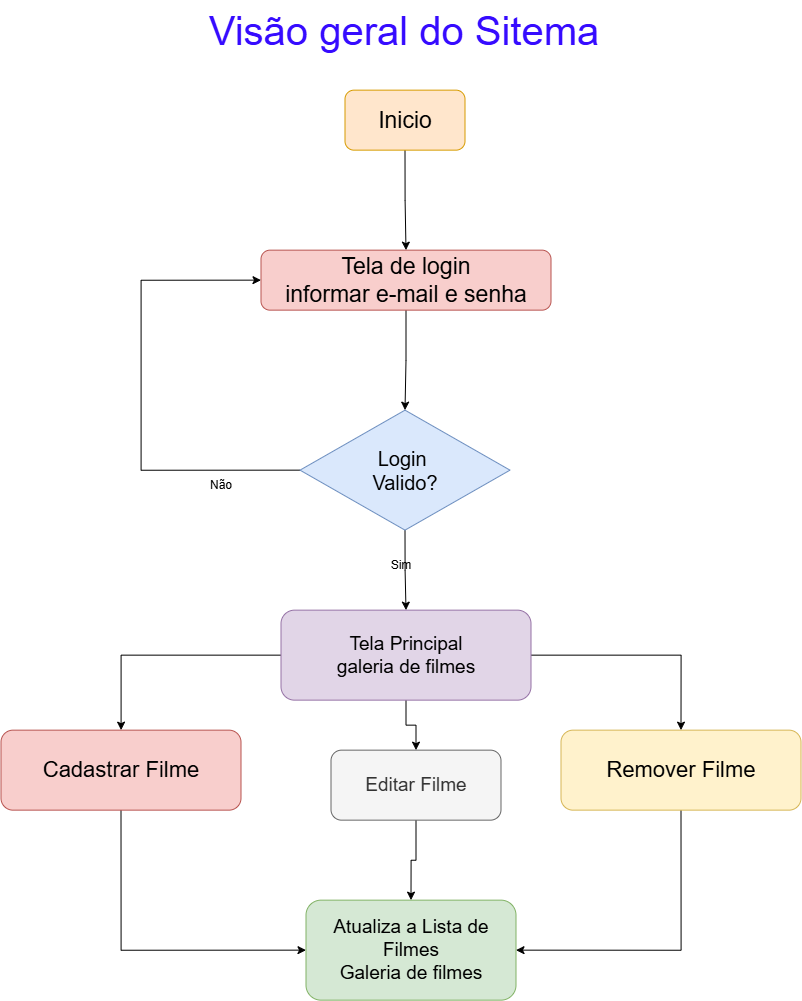

The diagram above was exported from draw.io. Its source (the exported page's mxGraphModel, read from the mxfile embedded in the PNG):
<mxGraphModel dx="1393" dy="825" grid="1" gridSize="10" guides="1" tooltips="1" connect="1" arrows="1" fold="1" page="1" pageScale="1" pageWidth="827" pageHeight="1169" math="0" shadow="0">
  <root>
    <mxCell id="0" />
    <mxCell id="1" parent="0" />
    <mxCell id="CvRmWhau4hl0X68zyxpW-2" parent="1" style="text;html=1;whiteSpace=wrap;strokeColor=none;fillColor=none;align=center;verticalAlign=middle;rounded=0;autosize=1;resizable=0;fontColor=#360BFF;" value="&lt;font style=&quot;font-size: 40px;&quot;&gt;Visão geral do Sitema&lt;/font&gt;" vertex="1">
      <mxGeometry height="60" width="410" x="209" y="20" as="geometry" />
    </mxCell>
    <mxCell id="CvRmWhau4hl0X68zyxpW-5" edge="1" parent="1" source="CvRmWhau4hl0X68zyxpW-3" style="edgeStyle=orthogonalEdgeStyle;rounded=0;orthogonalLoop=1;jettySize=auto;html=1;exitX=0.5;exitY=1;exitDx=0;exitDy=0;entryX=0.5;entryY=0;entryDx=0;entryDy=0;" target="CvRmWhau4hl0X68zyxpW-4">
      <mxGeometry relative="1" as="geometry" />
    </mxCell>
    <mxCell id="CvRmWhau4hl0X68zyxpW-3" parent="1" style="rounded=1;whiteSpace=wrap;html=1;labelBackgroundColor=none;fillColor=#ffe6cc;strokeColor=#d79b00;" value="&lt;font style=&quot;font-size: 23px;&quot;&gt;Inicio&lt;/font&gt;" vertex="1">
      <mxGeometry height="60" width="120" x="354" y="110" as="geometry" />
    </mxCell>
    <mxCell id="CvRmWhau4hl0X68zyxpW-7" edge="1" parent="1" source="CvRmWhau4hl0X68zyxpW-4" style="edgeStyle=orthogonalEdgeStyle;rounded=0;orthogonalLoop=1;jettySize=auto;html=1;exitX=0.5;exitY=1;exitDx=0;exitDy=0;entryX=0.5;entryY=0;entryDx=0;entryDy=0;" target="CvRmWhau4hl0X68zyxpW-6">
      <mxGeometry relative="1" as="geometry" />
    </mxCell>
    <mxCell id="CvRmWhau4hl0X68zyxpW-4" parent="1" style="rounded=1;whiteSpace=wrap;html=1;labelBackgroundColor=none;fillColor=#f8cecc;strokeColor=#b85450;" value="&lt;font style=&quot;font-size: 23px;&quot;&gt;Tela de login&lt;/font&gt;&lt;div&gt;&lt;font style=&quot;font-size: 23px;&quot;&gt;informar e-mail e senha&lt;/font&gt;&lt;/div&gt;" vertex="1">
      <mxGeometry height="60" width="290" x="270" y="270" as="geometry" />
    </mxCell>
    <mxCell id="CvRmWhau4hl0X68zyxpW-10" edge="1" parent="1" source="CvRmWhau4hl0X68zyxpW-6" style="edgeStyle=orthogonalEdgeStyle;rounded=0;orthogonalLoop=1;jettySize=auto;html=1;exitX=0;exitY=0.5;exitDx=0;exitDy=0;entryX=0;entryY=0.5;entryDx=0;entryDy=0;" target="CvRmWhau4hl0X68zyxpW-4">
      <mxGeometry relative="1" as="geometry">
        <Array as="points">
          <mxPoint x="150.09" y="490.09" />
          <mxPoint x="150.09" y="300.09" />
        </Array>
        <mxPoint x="190" y="300" as="targetPoint" />
      </mxGeometry>
    </mxCell>
    <mxCell id="CvRmWhau4hl0X68zyxpW-13" edge="1" parent="1" source="CvRmWhau4hl0X68zyxpW-6" style="edgeStyle=orthogonalEdgeStyle;rounded=0;orthogonalLoop=1;jettySize=auto;html=1;exitX=0.5;exitY=1;exitDx=0;exitDy=0;entryX=0.5;entryY=0;entryDx=0;entryDy=0;" target="CvRmWhau4hl0X68zyxpW-12">
      <mxGeometry relative="1" as="geometry" />
    </mxCell>
    <mxCell id="CvRmWhau4hl0X68zyxpW-6" parent="1" style="rhombus;whiteSpace=wrap;html=1;shapeInside=1;fillColor=#dae8fc;strokeColor=#6c8ebf;" value="&lt;font style=&quot;font-size: 20px;&quot;&gt;Login&amp;nbsp; Valido?&lt;/font&gt;" vertex="1">
      <mxGeometry height="120" width="210" x="309" y="430" as="geometry" />
    </mxCell>
    <mxCell id="CvRmWhau4hl0X68zyxpW-11" parent="1" style="text;html=1;whiteSpace=wrap;strokeColor=none;fillColor=none;align=center;verticalAlign=middle;rounded=0;" value="Não" vertex="1">
      <mxGeometry height="30" width="60" x="200" y="490" as="geometry" />
    </mxCell>
    <mxCell id="CvRmWhau4hl0X68zyxpW-21" edge="1" parent="1" source="CvRmWhau4hl0X68zyxpW-12" style="edgeStyle=orthogonalEdgeStyle;rounded=0;orthogonalLoop=1;jettySize=auto;html=1;exitX=0;exitY=0.5;exitDx=0;exitDy=0;" target="CvRmWhau4hl0X68zyxpW-20">
      <mxGeometry relative="1" as="geometry" />
    </mxCell>
    <mxCell id="CvRmWhau4hl0X68zyxpW-23" edge="1" parent="1" source="CvRmWhau4hl0X68zyxpW-12" style="edgeStyle=orthogonalEdgeStyle;rounded=0;orthogonalLoop=1;jettySize=auto;html=1;exitX=0.5;exitY=1;exitDx=0;exitDy=0;" target="CvRmWhau4hl0X68zyxpW-22">
      <mxGeometry relative="1" as="geometry" />
    </mxCell>
    <mxCell id="CvRmWhau4hl0X68zyxpW-25" edge="1" parent="1" source="CvRmWhau4hl0X68zyxpW-12" style="edgeStyle=orthogonalEdgeStyle;rounded=0;orthogonalLoop=1;jettySize=auto;html=1;exitX=1;exitY=0.5;exitDx=0;exitDy=0;entryX=0.5;entryY=0;entryDx=0;entryDy=0;" target="CvRmWhau4hl0X68zyxpW-24">
      <mxGeometry relative="1" as="geometry" />
    </mxCell>
    <mxCell id="CvRmWhau4hl0X68zyxpW-12" parent="1" style="rounded=1;whiteSpace=wrap;html=1;fillColor=#e1d5e7;strokeColor=#9673a6;" value="&lt;font style=&quot;font-size: 19px;&quot;&gt;Tela Principal&lt;/font&gt;&lt;div&gt;&lt;span style=&quot;font-size: 19px;&quot;&gt;galeria de filmes&lt;/span&gt;&lt;/div&gt;" vertex="1">
      <mxGeometry height="90" width="250" x="290" y="630" as="geometry" />
    </mxCell>
    <mxCell id="CvRmWhau4hl0X68zyxpW-14" parent="1" style="text;html=1;whiteSpace=wrap;strokeColor=none;fillColor=none;align=center;verticalAlign=middle;rounded=0;fontSize=12;" value="Sim" vertex="1">
      <mxGeometry height="30" width="60" x="380" y="570" as="geometry" />
    </mxCell>
    <mxCell id="CvRmWhau4hl0X68zyxpW-31" edge="1" parent="1" source="CvRmWhau4hl0X68zyxpW-20" style="edgeStyle=orthogonalEdgeStyle;rounded=0;orthogonalLoop=1;jettySize=auto;html=1;exitX=0.5;exitY=1;exitDx=0;exitDy=0;entryX=0;entryY=0.5;entryDx=0;entryDy=0;" target="CvRmWhau4hl0X68zyxpW-26">
      <mxGeometry relative="1" as="geometry" />
    </mxCell>
    <mxCell id="CvRmWhau4hl0X68zyxpW-20" parent="1" style="rounded=1;whiteSpace=wrap;html=1;fontSize=22;labelBorderColor=none;fillColor=#f8cecc;strokeColor=#b85450;" value="Cadastrar Filme" vertex="1">
      <mxGeometry height="80" width="240" x="10" y="750" as="geometry" />
    </mxCell>
    <mxCell id="CvRmWhau4hl0X68zyxpW-30" edge="1" parent="1" source="CvRmWhau4hl0X68zyxpW-22" style="edgeStyle=orthogonalEdgeStyle;rounded=0;orthogonalLoop=1;jettySize=auto;html=1;exitX=0.5;exitY=1;exitDx=0;exitDy=0;entryX=0.5;entryY=0;entryDx=0;entryDy=0;" target="CvRmWhau4hl0X68zyxpW-26">
      <mxGeometry relative="1" as="geometry" />
    </mxCell>
    <mxCell id="CvRmWhau4hl0X68zyxpW-22" parent="1" style="rounded=1;whiteSpace=wrap;html=1;fillColor=#f5f5f5;fontColor=#333333;strokeColor=#666666;" value="&lt;font style=&quot;font-size: 19px;&quot;&gt;Editar Filme&lt;/font&gt;" vertex="1">
      <mxGeometry height="70" width="170" x="340" y="770" as="geometry" />
    </mxCell>
    <mxCell id="CvRmWhau4hl0X68zyxpW-27" edge="1" parent="1" source="CvRmWhau4hl0X68zyxpW-24" style="edgeStyle=orthogonalEdgeStyle;rounded=0;orthogonalLoop=1;jettySize=auto;html=1;exitX=0.5;exitY=1;exitDx=0;exitDy=0;entryX=1;entryY=0.5;entryDx=0;entryDy=0;" target="CvRmWhau4hl0X68zyxpW-26">
      <mxGeometry relative="1" as="geometry" />
    </mxCell>
    <mxCell id="CvRmWhau4hl0X68zyxpW-24" parent="1" style="rounded=1;whiteSpace=wrap;html=1;fontSize=22;labelBorderColor=none;fillColor=#fff2cc;strokeColor=#d6b656;" value="Remover Filme" vertex="1">
      <mxGeometry height="80" width="240" x="570" y="750" as="geometry" />
    </mxCell>
    <mxCell id="CvRmWhau4hl0X68zyxpW-26" parent="1" style="rounded=1;whiteSpace=wrap;html=1;fillColor=#d5e8d4;strokeColor=#82b366;" value="&lt;font style=&quot;font-size: 19px;&quot;&gt;Atualiza a Lista de&lt;/font&gt;&lt;div&gt;&lt;font style=&quot;font-size: 19px;&quot;&gt;Filmes&lt;/font&gt;&lt;/div&gt;&lt;div&gt;&lt;font style=&quot;font-size: 19px;&quot;&gt;Galeria de filmes&lt;/font&gt;&lt;/div&gt;" vertex="1">
      <mxGeometry height="100" width="210" x="315" y="920" as="geometry" />
    </mxCell>
  </root>
</mxGraphModel>